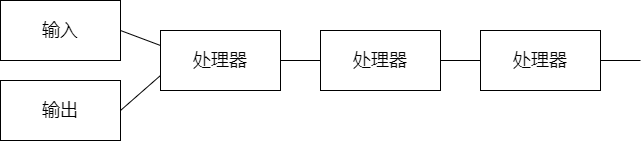

The diagram above was exported from draw.io. Its source (the exported page's mxGraphModel, read from the mxfile embedded in the PNG):
<mxGraphModel dx="1178" dy="723" grid="1" gridSize="10" guides="1" tooltips="1" connect="1" arrows="1" fold="1" page="1" pageScale="1" pageWidth="827" pageHeight="1169" math="0" shadow="0">
  <root>
    <mxCell id="0" />
    <mxCell id="1" parent="0" />
    <mxCell id="fRaq1NdQErKitcz5Xz2T-1" value="&lt;font style=&quot;font-size: 18px&quot;&gt;输入&lt;/font&gt;" style="rounded=0;whiteSpace=wrap;html=1;" vertex="1" parent="1">
      <mxGeometry x="200" y="280" width="120" height="60" as="geometry" />
    </mxCell>
    <mxCell id="fRaq1NdQErKitcz5Xz2T-2" value="&lt;font style=&quot;font-size: 18px&quot;&gt;输出&lt;/font&gt;" style="rounded=0;whiteSpace=wrap;html=1;" vertex="1" parent="1">
      <mxGeometry x="200" y="360" width="120" height="60" as="geometry" />
    </mxCell>
    <mxCell id="fRaq1NdQErKitcz5Xz2T-3" value="&lt;font style=&quot;font-size: 18px&quot;&gt;处理器&lt;/font&gt;" style="rounded=0;whiteSpace=wrap;html=1;" vertex="1" parent="1">
      <mxGeometry x="360" y="310" width="120" height="60" as="geometry" />
    </mxCell>
    <mxCell id="fRaq1NdQErKitcz5Xz2T-4" value="&lt;font style=&quot;font-size: 18px&quot;&gt;处理器&lt;/font&gt;" style="rounded=0;whiteSpace=wrap;html=1;" vertex="1" parent="1">
      <mxGeometry x="520" y="310" width="120" height="60" as="geometry" />
    </mxCell>
    <mxCell id="fRaq1NdQErKitcz5Xz2T-5" value="&lt;font style=&quot;font-size: 18px&quot;&gt;处理器&lt;/font&gt;" style="rounded=0;whiteSpace=wrap;html=1;" vertex="1" parent="1">
      <mxGeometry x="680" y="310" width="120" height="60" as="geometry" />
    </mxCell>
    <mxCell id="fRaq1NdQErKitcz5Xz2T-6" value="" style="endArrow=none;html=1;rounded=0;fontSize=18;exitX=1;exitY=0.5;exitDx=0;exitDy=0;entryX=0;entryY=0.5;entryDx=0;entryDy=0;" edge="1" parent="1" source="fRaq1NdQErKitcz5Xz2T-3" target="fRaq1NdQErKitcz5Xz2T-4">
      <mxGeometry width="50" height="50" relative="1" as="geometry">
        <mxPoint x="490" y="420" as="sourcePoint" />
        <mxPoint x="540" y="370" as="targetPoint" />
      </mxGeometry>
    </mxCell>
    <mxCell id="fRaq1NdQErKitcz5Xz2T-7" value="" style="endArrow=none;html=1;rounded=0;fontSize=18;exitX=1;exitY=0.5;exitDx=0;exitDy=0;entryX=0;entryY=0.5;entryDx=0;entryDy=0;" edge="1" parent="1">
      <mxGeometry width="50" height="50" relative="1" as="geometry">
        <mxPoint x="640" y="340" as="sourcePoint" />
        <mxPoint x="680" y="340" as="targetPoint" />
      </mxGeometry>
    </mxCell>
    <mxCell id="fRaq1NdQErKitcz5Xz2T-8" value="" style="endArrow=none;html=1;rounded=0;fontSize=18;exitX=1;exitY=0.5;exitDx=0;exitDy=0;entryX=0;entryY=0.25;entryDx=0;entryDy=0;" edge="1" parent="1" source="fRaq1NdQErKitcz5Xz2T-1" target="fRaq1NdQErKitcz5Xz2T-3">
      <mxGeometry width="50" height="50" relative="1" as="geometry">
        <mxPoint x="350" y="290" as="sourcePoint" />
        <mxPoint x="390" y="290" as="targetPoint" />
      </mxGeometry>
    </mxCell>
    <mxCell id="fRaq1NdQErKitcz5Xz2T-9" value="" style="endArrow=none;html=1;rounded=0;fontSize=18;exitX=1;exitY=0.5;exitDx=0;exitDy=0;entryX=0;entryY=0.75;entryDx=0;entryDy=0;" edge="1" parent="1" source="fRaq1NdQErKitcz5Xz2T-2" target="fRaq1NdQErKitcz5Xz2T-3">
      <mxGeometry width="50" height="50" relative="1" as="geometry">
        <mxPoint x="330" y="320" as="sourcePoint" />
        <mxPoint x="370" y="335" as="targetPoint" />
      </mxGeometry>
    </mxCell>
    <mxCell id="fRaq1NdQErKitcz5Xz2T-10" value="" style="endArrow=none;html=1;rounded=0;fontSize=18;exitX=1;exitY=0.5;exitDx=0;exitDy=0;" edge="1" parent="1" source="fRaq1NdQErKitcz5Xz2T-5">
      <mxGeometry width="50" height="50" relative="1" as="geometry">
        <mxPoint x="600" y="420" as="sourcePoint" />
        <mxPoint x="840" y="340" as="targetPoint" />
      </mxGeometry>
    </mxCell>
  </root>
</mxGraphModel>